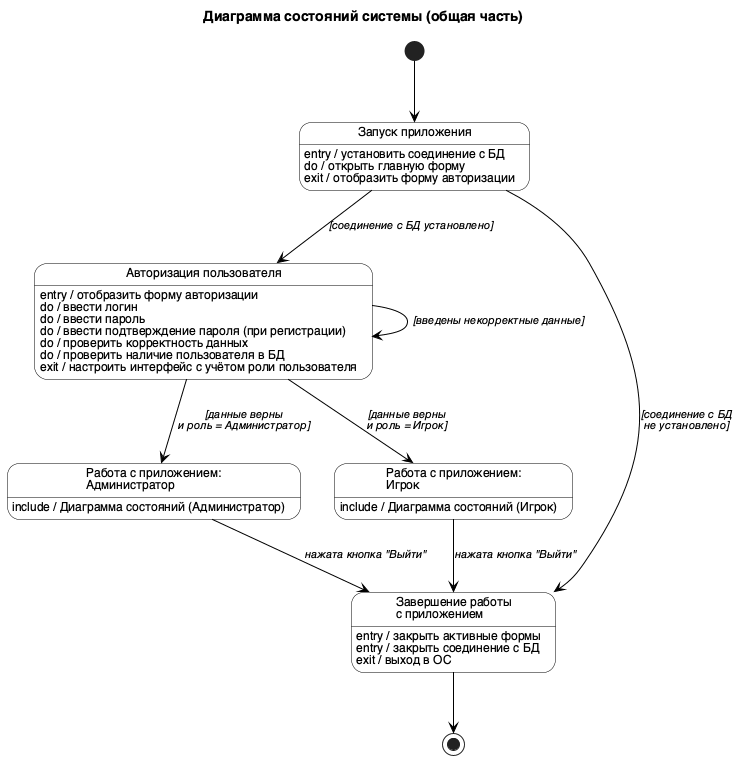

The diagram above was rendered by PlantUML. Its source (embedded in the PNG):
@startuml
title Диаграмма состояний системы (общая часть)

skinparam state {
  BackgroundColor #FFFFFF
  BorderColor #000000
  FontSize 12
  ArrowColor #000000
  ArrowFontSize 11
  ArrowFontStyle italic
}
skinparam DefaultFontName Helvetica

[*] --> ЗапускПриложения

state "Запуск приложения" as ЗапускПриложения {
  ЗапускПриложения : entry / установить соединение с БД
  ЗапускПриложения : do / открыть главную форму
  ЗапускПриложения : exit / отобразить форму авторизации
}

state "Авторизация пользователя" as Авторизация {
  Авторизация : entry / отобразить форму авторизации
  Авторизация : do / ввести логин
  Авторизация : do / ввести пароль
  Авторизация : do / ввести подтверждение пароля (при регистрации)
  Авторизация : do / проверить корректность данных
  Авторизация : do / проверить наличие пользователя в БД
  Авторизация : exit / настроить интерфейс с учётом роли пользователя
}

state "Работа с приложением:\nАдминистратор" as РаботаАдмин
РаботаАдмин : include / Диаграмма состояний (Администратор)

state "Работа с приложением:\nИгрок" as РаботаИгрок
РаботаИгрок : include / Диаграмма состояний (Игрок)

state "Завершение работы\nс приложением" as Завершение {
  Завершение : entry / закрыть активные формы
  Завершение : entry / закрыть соединение с БД
  Завершение : exit / выход в ОС
}

ЗапускПриложения --> Авторизация : [соединение с БД установлено]
ЗапускПриложения --> Завершение : [соединение с БД\nне установлено]

Авторизация --> Авторизация : [введены некорректные данные]
Авторизация --> РаботаАдмин : [данные верны\nи роль = Администратор]
Авторизация --> РаботаИгрок : [данные верны\nи роль = Игрок]

РаботаАдмин --> Завершение : нажата кнопка "Выйти"
РаботаИгрок --> Завершение : нажата кнопка "Выйти"

Завершение --> [*]

@enduml